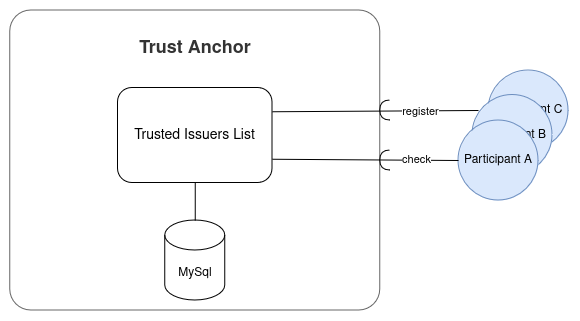

The diagram above was exported from draw.io. Its source (the exported page's mxGraphModel, read from the mxfile embedded in the PNG):
<mxGraphModel dx="2390" dy="2418" grid="1" gridSize="10" guides="1" tooltips="1" connect="1" arrows="1" fold="1" page="1" pageScale="1" pageWidth="850" pageHeight="1100" math="0" shadow="0">
  <root>
    <mxCell id="0" />
    <mxCell id="1" parent="0" />
    <mxCell id="2" value="&lt;div&gt;&lt;br&gt;&lt;/div&gt;&lt;div style=&quot;font-size: 18px;&quot;&gt;&lt;font style=&quot;font-size: 18px;&quot;&gt;&lt;b&gt;Trust Anchor&lt;/b&gt;&lt;/font&gt;&lt;/div&gt;&lt;div style=&quot;font-size: 18px;&quot;&gt;&lt;font style=&quot;font-size: 18px;&quot;&gt;&lt;b&gt;&lt;br&gt;&lt;/b&gt;&lt;/font&gt;&lt;/div&gt;&lt;div style=&quot;font-size: 18px;&quot;&gt;&lt;font style=&quot;font-size: 18px;&quot;&gt;&lt;b&gt;&lt;br&gt;&lt;/b&gt;&lt;/font&gt;&lt;/div&gt;&lt;div style=&quot;font-size: 18px;&quot;&gt;&lt;font style=&quot;font-size: 18px;&quot;&gt;&lt;b&gt;&lt;br&gt;&lt;/b&gt;&lt;/font&gt;&lt;/div&gt;&lt;div style=&quot;font-size: 18px;&quot;&gt;&lt;font style=&quot;font-size: 18px;&quot;&gt;&lt;b&gt;&lt;br&gt;&lt;/b&gt;&lt;/font&gt;&lt;/div&gt;&lt;div style=&quot;font-size: 18px;&quot;&gt;&lt;font style=&quot;font-size: 18px;&quot;&gt;&lt;b&gt;&lt;br&gt;&lt;/b&gt;&lt;/font&gt;&lt;/div&gt;&lt;div style=&quot;font-size: 18px;&quot;&gt;&lt;font style=&quot;font-size: 18px;&quot;&gt;&lt;b&gt;&lt;br&gt;&lt;/b&gt;&lt;/font&gt;&lt;/div&gt;&lt;div style=&quot;font-size: 18px;&quot;&gt;&lt;font style=&quot;font-size: 18px;&quot;&gt;&lt;b&gt;&lt;br&gt;&lt;/b&gt;&lt;/font&gt;&lt;/div&gt;&lt;div style=&quot;font-size: 18px;&quot;&gt;&lt;font style=&quot;font-size: 18px;&quot;&gt;&lt;b&gt;&lt;br&gt;&lt;/b&gt;&lt;/font&gt;&lt;/div&gt;&lt;div style=&quot;font-size: 18px;&quot;&gt;&lt;font style=&quot;font-size: 18px;&quot;&gt;&lt;b&gt;&lt;br&gt;&lt;/b&gt;&lt;/font&gt;&lt;/div&gt;&lt;div style=&quot;font-size: 18px;&quot;&gt;&lt;font style=&quot;font-size: 18px;&quot;&gt;&lt;b&gt;&lt;br&gt;&lt;/b&gt;&lt;/font&gt;&lt;/div&gt;&lt;div style=&quot;font-size: 18px;&quot;&gt;&lt;font style=&quot;font-size: 18px;&quot;&gt;&lt;b&gt;&lt;br&gt;&lt;/b&gt;&lt;/font&gt;&lt;/div&gt;" style="rounded=1;whiteSpace=wrap;html=1;fillColor=#FFFFFF;strokeColor=#666666;fontColor=#333333;arcSize=7;" vertex="1" parent="1">
      <mxGeometry x="1221.75" y="1750" width="370" height="300" as="geometry" />
    </mxCell>
    <mxCell id="3" value="Trusted Issuers List" style="rounded=1;whiteSpace=wrap;html=1;fontSize=14;gradientColor=none;fillColor=#FFFFFF;strokeColor=#000000;verticalAlign=middle;" vertex="1" parent="1">
      <mxGeometry x="1329.5" y="1827.5" width="154.5" height="95" as="geometry" />
    </mxCell>
    <mxCell id="4" value="Participant C" style="ellipse;whiteSpace=wrap;html=1;aspect=fixed;fillColor=#dae8fc;strokeColor=#6c8ebf;" vertex="1" parent="1">
      <mxGeometry x="1700" y="1810" width="80" height="80" as="geometry" />
    </mxCell>
    <mxCell id="5" value="Participant B" style="ellipse;whiteSpace=wrap;html=1;aspect=fixed;fillColor=#dae8fc;strokeColor=#6c8ebf;" vertex="1" parent="1">
      <mxGeometry x="1684" y="1834.5" width="80" height="80" as="geometry" />
    </mxCell>
    <mxCell id="6" value="Participant A" style="ellipse;whiteSpace=wrap;html=1;aspect=fixed;fillColor=#dae8fc;strokeColor=#6c8ebf;" vertex="1" parent="1">
      <mxGeometry x="1670" y="1860" width="80" height="80" as="geometry" />
    </mxCell>
    <mxCell id="7" value="MySql" style="shape=cylinder3;whiteSpace=wrap;html=1;boundedLbl=1;backgroundOutline=1;size=15;" vertex="1" parent="1">
      <mxGeometry x="1376.75" y="1960" width="60" height="80" as="geometry" />
    </mxCell>
    <mxCell id="8" value="" style="endArrow=none;html=1;rounded=0;entryX=0.5;entryY=1;entryDx=0;entryDy=0;" edge="1" source="7" target="3" parent="1">
      <mxGeometry width="50" height="50" relative="1" as="geometry">
        <mxPoint x="1070" y="2160" as="sourcePoint" />
        <mxPoint x="1120" y="2110" as="targetPoint" />
      </mxGeometry>
    </mxCell>
    <mxCell id="9" value="" style="endArrow=none;html=1;rounded=0;entryX=1;entryY=0.25;entryDx=0;entryDy=0;" edge="1" target="3" parent="1">
      <mxGeometry width="50" height="50" relative="1" as="geometry">
        <mxPoint x="1690" y="1850" as="sourcePoint" />
        <mxPoint x="1490" y="2110" as="targetPoint" />
      </mxGeometry>
    </mxCell>
    <mxCell id="10" value="register" style="edgeLabel;html=1;align=center;verticalAlign=middle;resizable=0;points=[];" vertex="1" connectable="0" parent="9">
      <mxGeometry x="-0.2865" y="1" relative="1" as="geometry">
        <mxPoint x="14" y="-1" as="offset" />
      </mxGeometry>
    </mxCell>
    <mxCell id="11" value="" style="endArrow=none;html=1;rounded=0;exitX=1;exitY=0.75;exitDx=0;exitDy=0;entryX=0;entryY=0.5;entryDx=0;entryDy=0;" edge="1" source="3" target="6" parent="1">
      <mxGeometry width="50" height="50" relative="1" as="geometry">
        <mxPoint x="1590" y="2110" as="sourcePoint" />
        <mxPoint x="1640" y="2060" as="targetPoint" />
      </mxGeometry>
    </mxCell>
    <mxCell id="12" value="check" style="edgeLabel;html=1;align=center;verticalAlign=middle;resizable=0;points=[];" vertex="1" connectable="0" parent="11">
      <mxGeometry x="0.536" y="2" relative="1" as="geometry">
        <mxPoint as="offset" />
      </mxGeometry>
    </mxCell>
    <mxCell id="13" value="" style="shape=requiredInterface;html=1;verticalLabelPosition=bottom;sketch=0;rotation=-180;" vertex="1" parent="1">
      <mxGeometry x="1591.75" y="1840" width="10" height="20" as="geometry" />
    </mxCell>
    <mxCell id="14" value="" style="shape=requiredInterface;html=1;verticalLabelPosition=bottom;sketch=0;rotation=-180;" vertex="1" parent="1">
      <mxGeometry x="1591.75" y="1890" width="10" height="20" as="geometry" />
    </mxCell>
  </root>
</mxGraphModel>